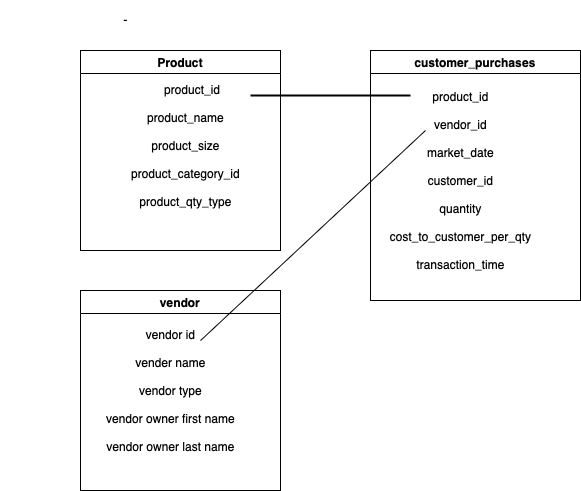

The diagram above was exported from draw.io. Its source (the exported page's mxGraphModel, read from the mxfile embedded in the PNG):
<mxGraphModel dx="675" dy="561" grid="1" gridSize="10" guides="1" tooltips="1" connect="1" arrows="1" fold="1" page="1" pageScale="1" pageWidth="850" pageHeight="1100" math="0" shadow="0">
  <root>
    <mxCell id="0" />
    <mxCell id="1" parent="0" />
    <mxCell id="D_2hPV6G7kFy03oF6RP2-11" value="customer_purchases" style="swimlane;whiteSpace=wrap;html=1;" vertex="1" parent="1">
      <mxGeometry x="380" y="120" width="210" height="250" as="geometry" />
    </mxCell>
    <mxCell id="D_2hPV6G7kFy03oF6RP2-12" value="Product" style="swimlane;whiteSpace=wrap;html=1;" vertex="1" parent="1">
      <mxGeometry x="90" y="120" width="200" height="200" as="geometry" />
    </mxCell>
    <mxCell id="D_2hPV6G7kFy03oF6RP2-14" value="&lt;div&gt;&lt;br&gt;&lt;/div&gt;&lt;div&gt;&lt;br&gt;&lt;/div&gt;&lt;div&gt;&lt;br&gt;&lt;/div&gt;&lt;div&gt;&lt;br&gt;&lt;/div&gt;&lt;div&gt;&lt;br&gt;&lt;/div&gt;&lt;div&gt;&lt;br&gt;&lt;/div&gt;product_id&lt;div&gt;&lt;br&gt;&lt;div&gt;vendor_id&lt;/div&gt;&lt;/div&gt;&lt;div&gt;&lt;br&gt;&lt;/div&gt;&lt;div&gt;market_date&lt;/div&gt;&lt;div&gt;&lt;br&gt;&lt;/div&gt;&lt;div&gt;customer_id&lt;/div&gt;&lt;div&gt;&lt;br&gt;&lt;/div&gt;&lt;div&gt;quantity&lt;/div&gt;&lt;div&gt;&lt;br&gt;&lt;/div&gt;&lt;div&gt;cost_to_customer_per_qty&lt;/div&gt;&lt;div&gt;&lt;br&gt;&lt;/div&gt;&lt;div&gt;transaction_time&lt;/div&gt;&lt;div&gt;&lt;br&gt;&lt;/div&gt;" style="text;html=1;align=center;verticalAlign=middle;resizable=0;points=[];autosize=1;strokeColor=none;fillColor=none;" vertex="1" parent="1">
      <mxGeometry x="390" y="70" width="160" height="290" as="geometry" />
    </mxCell>
    <mxCell id="D_2hPV6G7kFy03oF6RP2-13" value="&lt;div&gt;-&lt;/div&gt;&lt;div&gt;&lt;br&gt;&lt;/div&gt;&lt;div&gt;&lt;br&gt;&lt;/div&gt;&lt;div&gt;&lt;br&gt;&lt;/div&gt;&lt;div&gt;&lt;br&gt;&lt;/div&gt;&lt;div&gt;&lt;span style=&quot;white-space: pre;&quot;&gt;&#09;&lt;/span&gt;&lt;span style=&quot;white-space: pre;&quot;&gt;&#09;&lt;/span&gt;&lt;span style=&quot;white-space: pre;&quot;&gt;&#09;&lt;/span&gt;&lt;span style=&quot;white-space: pre;&quot;&gt;&#09;&lt;/span&gt;&lt;span style=&quot;white-space: pre;&quot;&gt;&#09;&lt;/span&gt;product_id&lt;/div&gt;&lt;div&gt;&lt;br&gt;&lt;/div&gt;&lt;blockquote style=&quot;margin: 0px 0px 0px 40px; border: medium; padding: 0px;&quot;&gt;&lt;blockquote style=&quot;margin: 0px 0px 0px 40px; border: medium; padding: 0px;&quot;&gt;&lt;blockquote style=&quot;margin: 0px 0px 0px 40px; border: medium; padding: 0px;&quot;&gt;&lt;div&gt;product_name&lt;/div&gt;&lt;div&gt;&lt;br&gt;&lt;/div&gt;&lt;/blockquote&gt;&lt;/blockquote&gt;&lt;blockquote style=&quot;margin: 0px 0px 0px 40px; border: medium; padding: 0px;&quot;&gt;&lt;blockquote style=&quot;margin: 0px 0px 0px 40px; border: medium; padding: 0px;&quot;&gt;&lt;div&gt;product_size&lt;/div&gt;&lt;div&gt;&lt;br&gt;&lt;/div&gt;&lt;/blockquote&gt;&lt;/blockquote&gt;&lt;blockquote style=&quot;margin: 0px 0px 0px 40px; border: medium; padding: 0px;&quot;&gt;&lt;blockquote style=&quot;margin: 0px 0px 0px 40px; border: medium; padding: 0px;&quot;&gt;&lt;div&gt;product_category_id&lt;/div&gt;&lt;div&gt;&lt;br&gt;&lt;/div&gt;&lt;div&gt;product_qty_type&lt;/div&gt;&lt;/blockquote&gt;&lt;/blockquote&gt;&lt;/blockquote&gt;" style="text;html=1;align=center;verticalAlign=middle;resizable=0;points=[];autosize=1;strokeColor=none;fillColor=none;" vertex="1" parent="1">
      <mxGeometry x="10" y="75" width="250" height="210" as="geometry" />
    </mxCell>
    <mxCell id="D_2hPV6G7kFy03oF6RP2-21" value="" style="line;strokeWidth=2;html=1;" vertex="1" parent="1">
      <mxGeometry x="260" y="160" width="160" height="10" as="geometry" />
    </mxCell>
    <mxCell id="D_2hPV6G7kFy03oF6RP2-22" value="vendor" style="swimlane;whiteSpace=wrap;html=1;" vertex="1" parent="1">
      <mxGeometry x="90" y="360" width="200" height="200" as="geometry" />
    </mxCell>
    <mxCell id="D_2hPV6G7kFy03oF6RP2-23" value="&lt;div&gt;&lt;br&gt;&lt;/div&gt;&lt;div&gt;&lt;br&gt;&lt;/div&gt;&lt;div&gt;&lt;br&gt;&lt;/div&gt;&lt;div&gt;&lt;br&gt;&lt;/div&gt;&lt;div&gt;&lt;br&gt;&lt;/div&gt;&lt;div&gt;vendor id&lt;/div&gt;&lt;div&gt;&lt;br&gt;&lt;/div&gt;&lt;div&gt;vender name&lt;/div&gt;&lt;div&gt;&lt;br&gt;&lt;/div&gt;&lt;div&gt;vendor type&lt;/div&gt;&lt;div&gt;&lt;br&gt;&lt;/div&gt;&lt;div&gt;vendor owner first name&lt;/div&gt;&lt;div&gt;&lt;br&gt;&lt;/div&gt;&lt;div&gt;vendor owner last name&lt;/div&gt;" style="text;html=1;align=center;verticalAlign=middle;resizable=0;points=[];autosize=1;strokeColor=none;fillColor=none;" vertex="1" parent="D_2hPV6G7kFy03oF6RP2-22">
      <mxGeometry x="15" y="-40" width="150" height="210" as="geometry" />
    </mxCell>
    <mxCell id="D_2hPV6G7kFy03oF6RP2-25" value="" style="endArrow=none;html=1;rounded=0;exitX=0.7;exitY=0.429;exitDx=0;exitDy=0;exitPerimeter=0;" edge="1" parent="1" source="D_2hPV6G7kFy03oF6RP2-23">
      <mxGeometry width="50" height="50" relative="1" as="geometry">
        <mxPoint x="340" y="281.02941176470586" as="sourcePoint" />
        <mxPoint x="435" y="200" as="targetPoint" />
      </mxGeometry>
    </mxCell>
  </root>
</mxGraphModel>